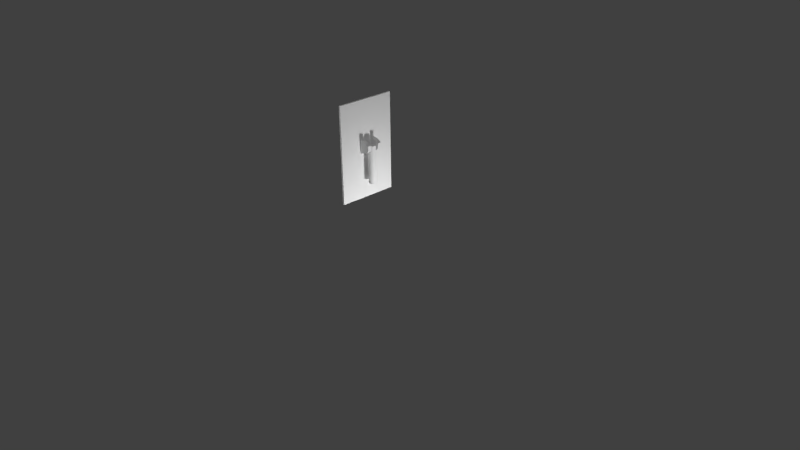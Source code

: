 # Source: palanca.blend  (saved by Blender 2.68.0; exported with 4.5.12 LTS)
import bpy
from mathutils import Matrix  # noqa: F401  (used for matrix-valued properties, if any)

bpy.ops.wm.read_factory_settings(use_empty=True)
scene = bpy.context.scene
scene.name = 'Scene'

# ---- collections
col_collection_1 = bpy.data.collections.new('Collection 1'); scene.collection.children.link(col_collection_1)

# ---- materials (node trees are filled in below, after node groups)
mat_material_001 = bpy.data.materials.new('Material.001')
mat_material_001.alpha_threshold = 0.0
mat_material_001.use_transparent_shadow = False
mat_material_001.roughness = 0.5
mat_material_001.specular_intensity = 0.0
mat_material_001.line_color = (0.0, 0.0, 0.0, 1.0)
mat_material = bpy.data.materials.new('Material')
mat_material.alpha_threshold = 0.0
mat_material.use_transparent_shadow = False
mat_material.roughness = 0.5
mat_material.line_color = (0.0, 0.0, 0.0, 1.0)

# ---- material node trees

# ---- world
world_world = bpy.data.worlds.new('World'); scene.world = world_world
world_world.color = (0.05088, 0.05088, 0.05088)
world_world.use_sun_shadow = False
world_world.sun_shadow_jitter_overblur = 0.0
world_world.cycles.sampling_method = 'MANUAL'
world_world.cycles.sample_map_resolution = 256

# ---- cameras
cam_camera = bpy.data.cameras.new('Camera')
cam_camera.clip_end = 100.0
cam_camera.lens = 35.0
cam_camera.sensor_width = 32.0
cam_camera.sensor_height = 18.0
cam_camera.ortho_scale = 7.314
cam_camera.dof.focus_distance = 0.0
cam_camera.dof.aperture_fstop = 128.0

# ---- lights
light_lamp_005 = bpy.data.lights.new('Lamp.005', 'POINT')
light_lamp_005.transmission_factor = 0.0
light_lamp_005.cutoff_distance = 30.0
light_lamp_005.energy = 100.0
light_lamp_005.shadow_buffer_clip_start = 1.001
light_lamp_005.shadow_soft_size = 0.1
light_lamp_005.shadow_maximum_resolution = 0.006
light_lamp_005.use_absolute_resolution = True
light_lamp_005.cycles.use_multiple_importance_sampling = False
light_lamp_004 = bpy.data.lights.new('Lamp.004', 'POINT')
light_lamp_004.transmission_factor = 0.0
light_lamp_004.cutoff_distance = 30.0
light_lamp_004.energy = 100.0
light_lamp_004.shadow_buffer_clip_start = 1.001
light_lamp_004.shadow_soft_size = 0.1
light_lamp_004.shadow_maximum_resolution = 0.006
light_lamp_004.use_absolute_resolution = True
light_lamp_004.cycles.use_multiple_importance_sampling = False
light_lamp_003 = bpy.data.lights.new('Lamp.003', 'POINT')
light_lamp_003.transmission_factor = 0.0
light_lamp_003.cutoff_distance = 30.0
light_lamp_003.energy = 100.0
light_lamp_003.shadow_buffer_clip_start = 1.001
light_lamp_003.shadow_soft_size = 0.1
light_lamp_003.shadow_maximum_resolution = 0.006
light_lamp_003.use_absolute_resolution = True
light_lamp_003.cycles.use_multiple_importance_sampling = False
light_lamp_002 = bpy.data.lights.new('Lamp.002', 'POINT')
light_lamp_002.transmission_factor = 0.0
light_lamp_002.cutoff_distance = 30.0
light_lamp_002.energy = 100.0
light_lamp_002.shadow_buffer_clip_start = 1.001
light_lamp_002.shadow_soft_size = 0.1
light_lamp_002.shadow_maximum_resolution = 0.006
light_lamp_002.use_absolute_resolution = True
light_lamp_002.cycles.use_multiple_importance_sampling = False
light_lamp_001 = bpy.data.lights.new('Lamp.001', 'POINT')
light_lamp_001.transmission_factor = 0.0
light_lamp_001.cutoff_distance = 30.0
light_lamp_001.energy = 100.0
light_lamp_001.shadow_buffer_clip_start = 1.001
light_lamp_001.shadow_soft_size = 0.1
light_lamp_001.shadow_maximum_resolution = 0.006
light_lamp_001.use_absolute_resolution = True
light_lamp_001.cycles.use_multiple_importance_sampling = False
light_lamp = bpy.data.lights.new('Lamp', 'POINT')
light_lamp.transmission_factor = 0.0
light_lamp.cutoff_distance = 30.0
light_lamp.energy = 100.0
light_lamp.shadow_buffer_clip_start = 1.001
light_lamp.shadow_soft_size = 0.1
light_lamp.shadow_maximum_resolution = 0.006
light_lamp.use_absolute_resolution = True
light_lamp.cycles.use_multiple_importance_sampling = False

# ---- meshes
me_cylinder = bpy.data.meshes.new('Cylinder')
me_cylinder.from_pydata([(0.0, 0.04897, 0.2425), (0.0, 0.04897, -0.2425), (0.009554, 0.04803, 0.2425), (0.009554, 0.04803, -0.2425), (0.01874, 0.04524, 0.2425), (0.01874, 0.04524, -0.2425), (0.02721, 0.04072, 0.2425), (0.02721, 0.04072, -0.2425), (0.03463, 0.03463, 0.2425), (0.03463, 0.03463, -0.2425), (0.04072, 0.02721, 0.2425), (0.04072, 0.02721, -0.2425), (0.04524, 0.01874, 0.2425), (0.04524, 0.01874, -0.2425), (0.04803, 0.009554, 0.2425), (0.04803, 0.009554, -0.2425), (0.04897, 3.697e-09, 0.2425), (0.04897, 3.697e-09, -0.2425), (0.04803, -0.009554, 0.2425), (0.04803, -0.009554, -0.2425), (0.04524, -0.01874, 0.2425), (0.04524, -0.01874, -0.2425), (0.04072, -0.02721, 0.2425), (0.04072, -0.02721, -0.2425), (0.03463, -0.03463, 0.2425), (0.03463, -0.03463, -0.2425), (0.02721, -0.04072, 0.2425), (0.02721, -0.04072, -0.2425), (0.01874, -0.04524, 0.2425), (0.01874, -0.04524, -0.2425), (0.009554, -0.04803, 0.2425), (0.009554, -0.04803, -0.2425), (-1.596e-08, -0.04897, 0.2425), (-1.596e-08, -0.04897, -0.2425), (-0.009554, -0.04803, 0.2425), (-0.009554, -0.04803, -0.2425), (-0.01874, -0.04524, 0.2425), (-0.01874, -0.04524, -0.2425), (-0.02721, -0.04072, 0.2425), (-0.02721, -0.04072, -0.2425), (-0.03463, -0.03463, 0.2425), (-0.03463, -0.03463, -0.2425), (-0.04072, -0.02721, 0.2425), (-0.04072, -0.02721, -0.2425), (-0.04524, -0.01874, 0.2425), (-0.04524, -0.01874, -0.2425), (-0.04803, -0.009554, 0.2425), (-0.04803, -0.009554, -0.2425), (-0.04897, 4.729e-08, 0.2425), (-0.04897, 4.729e-08, -0.2425), (-0.04803, 0.009554, 0.2425), (-0.04803, 0.009554, -0.2425), (-0.04524, 0.01874, 0.2425), (-0.04524, 0.01874, -0.2425), (-0.04072, 0.02721, 0.2425), (-0.04072, 0.02721, -0.2425), (-0.03463, 0.03463, 0.2425), (-0.03463, 0.03463, -0.2425), (-0.02721, 0.04072, 0.2425), (-0.02721, 0.04072, -0.2425), (-0.01874, 0.04524, 0.2425), (-0.01874, 0.04524, -0.2425), (-0.009554, 0.04803, 0.2425), (-0.009554, 0.04803, -0.2425)], [], [(0, 2, 3, 1), (2, 4, 5, 3), (4, 6, 7, 5), (6, 8, 9, 7), (8, 10, 11, 9), (10, 12, 13, 11), (12, 14, 15, 13), (14, 16, 17, 15), (16, 18, 19, 17), (18, 20, 21, 19), (20, 22, 23, 21), (22, 24, 25, 23), (24, 26, 27, 25), (26, 28, 29, 27), (28, 30, 31, 29), (30, 32, 33, 31), (32, 34, 35, 33), (34, 36, 37, 35), (36, 38, 39, 37), (38, 40, 41, 39), (40, 42, 43, 41), (42, 44, 45, 43), (44, 46, 47, 45), (46, 48, 49, 47), (48, 50, 51, 49), (50, 52, 53, 51), (52, 54, 55, 53), (54, 56, 57, 55), (56, 58, 59, 57), (58, 60, 61, 59), (3, 5, 7, 9, 11, 13, 15, 17, 19, 21, 23, 25, 27, 29, 31, 33, 35, 37, 39, 41, 43, 45, 47, 49, 51, 53, 55, 57, 59, 61, 63, 1), (62, 0, 1, 63), (60, 62, 63, 61), (0, 62, 60, 58, 56, 54, 52, 50, 48, 46, 44, 42, 40, 38, 36, 34, 32, 30, 28, 26, 24, 22, 20, 18, 16, 14, 12, 10, 8, 6, 4, 2)])
_uv = me_cylinder.uv_layers.new(name='UVMap')
_uv.uv.foreach_set('vector', [0.07822, 0.01687, 0.06096, 0.01692, 0.06386, 0.9606, 0.08112, 0.9606, 0.06096, 0.01692, 0.04543, 0.01697, 0.04833, 0.9607, 0.06386, 0.9606, 0.04543, 0.01697, 0.03223, 0.01701, 0.03512, 0.9607, 0.04833, 0.9607, 0.1853, 0.9607, 0.1985, 0.9607, 0.1956, 0.01697, 0.1824, 0.01701, 0.1985, 0.9607, 0.2141, 0.9606, 0.2112, 0.01692, 0.1956, 0.01697, 0.2141, 0.9606, 0.2313, 0.9606, 0.2284, 0.01687, 0.2112, 0.01692, 0.2313, 0.9606, 0.2496, 0.9605, 0.2467, 0.01682, 0.2284, 0.01687, 0.2496, 0.9605, 0.2683, 0.9604, 0.2654, 0.01676, 0.2467, 0.01682, 0.2683, 0.9604, 0.2866, 0.9604, 0.2837, 0.0167, 0.2654, 0.01676, 0.2866, 0.9604, 0.3039, 0.9603, 0.301, 0.01665, 0.2837, 0.0167, 0.3039, 0.9603, 0.3194, 0.9603, 0.3165, 0.0166, 0.301, 0.01665, 0.3194, 0.9603, 0.3326, 0.9602, 0.3297, 0.01656, 0.3165, 0.0166, 0.4535, 0.01656, 0.438, 0.01661, 0.4409, 0.9603, 0.4564, 0.9602, 0.438, 0.01661, 0.4207, 0.01666, 0.4236, 0.9603, 0.4409, 0.9603, 0.4207, 0.01666, 0.4024, 0.01672, 0.4053, 0.9604, 0.4236, 0.9603, 0.4024, 0.01672, 0.3837, 0.01677, 0.3866, 0.9605, 0.4053, 0.9604, 0.3837, 0.01677, 0.3654, 0.01683, 0.3683, 0.9605, 0.3866, 0.9605, 0.3654, 0.01683, 0.3482, 0.01688, 0.3511, 0.9606, 0.3683, 0.9605, 0.3482, 0.01688, 0.3326, 0.01693, 0.3355, 0.9606, 0.3511, 0.9606, 0.4593, 0.9606, 0.4749, 0.9606, 0.472, 0.01688, 0.4564, 0.01693, 0.4749, 0.9606, 0.4921, 0.9605, 0.4892, 0.01683, 0.472, 0.01688, 0.4921, 0.9605, 0.5104, 0.9605, 0.5075, 0.01677, 0.4892, 0.01683, 0.5104, 0.9605, 0.5291, 0.9604, 0.5262, 0.01672, 0.5075, 0.01677, 0.5291, 0.9604, 0.5474, 0.9603, 0.5445, 0.01666, 0.5262, 0.01672, 0.5474, 0.9603, 0.5647, 0.9603, 0.5618, 0.01661, 0.5445, 0.01666, 0.5647, 0.9603, 0.5802, 0.9602, 0.5773, 0.01656, 0.5618, 0.01661, 0.1795, 0.01656, 0.1663, 0.0166, 0.1692, 0.9603, 0.1824, 0.9602, 0.1663, 0.0166, 0.1508, 0.01665, 0.1537, 0.9603, 0.1692, 0.9603, 0.1508, 0.01665, 0.1335, 0.0167, 0.1364, 0.9604, 0.1537, 0.9603, 0.1335, 0.0167, 0.1152, 0.01676, 0.1181, 0.9604, 0.1364, 0.9604, 0.7027, 0.2099, 0.6844, 0.2062, 0.6657, 0.2062, 0.6474, 0.2099, 0.6301, 0.217, 0.6146, 0.2274, 0.6014, 0.2406, 0.591, 0.2561, 0.5839, 0.2734, 0.5802, 0.2917, 0.5802, 0.3104, 0.5839, 0.3287, 0.591, 0.346, 0.6014, 0.3615, 0.6146, 0.3747, 0.6301, 0.3851, 0.6474, 0.3922, 0.6657, 0.3959, 0.6844, 0.3959, 0.7027, 0.3922, 0.72, 0.3851, 0.7355, 0.3747, 0.7487, 0.3615, 0.7591, 0.346, 0.7662, 0.3287, 0.7699, 0.3104, 0.7699, 0.2917, 0.7662, 0.2734, 0.7591, 0.2561, 0.7487, 0.2406, 0.7355, 0.2274, 0.72, 0.217, 0.09654, 0.01682, 0.07822, 0.01687, 0.08112, 0.9606, 0.09944, 0.9605, 0.1152, 0.01676, 0.09654, 0.01682, 0.09944, 0.9605, 0.1181, 0.9604, 0.6474, 0.2026, 0.6657, 0.2062, 0.6844, 0.2062, 0.7027, 0.2026, 0.72, 0.1954, 0.7355, 0.185, 0.7487, 0.1718, 0.7591, 0.1563, 0.7662, 0.139, 0.7699, 0.1207, 0.7699, 0.102, 0.7662, 0.08373, 0.7591, 0.06647, 0.7487, 0.05094, 0.7355, 0.03773, 0.72, 0.02735, 0.7027, 0.0202, 0.6844, 0.01656, 0.6657, 0.01656, 0.6474, 0.0202, 0.6301, 0.02735, 0.6146, 0.03773, 0.6014, 0.05094, 0.591, 0.06647, 0.5839, 0.08373, 0.5802, 0.102, 0.5802, 0.1207, 0.5839, 0.139, 0.591, 0.1563, 0.6014, 0.1718, 0.6146, 0.185, 0.6301, 0.1954])
_ca = me_cylinder.color_attributes.new('Col', 'BYTE_COLOR', 'CORNER')
_ca.data.foreach_set('color', [1.0, 1.0, 1.0, 1.0, 1.0, 1.0, 1.0, 1.0, 1.0, 1.0, 1.0, 1.0, 1.0, 1.0, 1.0, 1.0, 1.0, 1.0, 1.0, 1.0, 1.0, 1.0, 1.0, 1.0, 1.0, 1.0, 1.0, 1.0, 1.0, 1.0, 1.0, 1.0, 1.0, 1.0, 1.0, 1.0, 1.0, 1.0, 1.0, 1.0, 1.0, 1.0, 1.0, 1.0, 1.0, 1.0, 1.0, 1.0, 1.0, 1.0, 1.0, 1.0, 1.0, 1.0, 1.0, 1.0, 1.0, 1.0, 1.0, 1.0, 1.0, 1.0, 1.0, 1.0, 1.0, 1.0, 1.0, 1.0, 1.0, 1.0, 1.0, 1.0, 1.0, 1.0, 1.0, 1.0, 1.0, 1.0, 1.0, 1.0, 1.0, 1.0, 1.0, 1.0, 1.0, 1.0, 1.0, 1.0, 1.0, 1.0, 1.0, 1.0, 1.0, 1.0, 1.0, 1.0, 1.0, 1.0, 1.0, 1.0, 1.0, 1.0, 1.0, 1.0, 1.0, 1.0, 1.0, 1.0, 1.0, 1.0, 1.0, 1.0, 1.0, 1.0, 1.0, 1.0, 1.0, 1.0, 1.0, 1.0, 1.0, 1.0, 1.0, 1.0, 1.0, 1.0, 1.0, 1.0, 1.0, 1.0, 1.0, 1.0, 1.0, 1.0, 1.0, 1.0, 1.0, 1.0, 1.0, 1.0, 1.0, 1.0, 1.0, 1.0, 1.0, 1.0, 1.0, 1.0, 1.0, 1.0, 1.0, 1.0, 1.0, 1.0, 1.0, 1.0, 1.0, 1.0, 1.0, 1.0, 1.0, 1.0, 1.0, 1.0, 1.0, 1.0, 1.0, 1.0, 1.0, 1.0, 1.0, 1.0, 1.0, 1.0, 1.0, 1.0, 1.0, 1.0, 1.0, 1.0, 1.0, 1.0, 1.0, 1.0, 1.0, 1.0, 1.0, 1.0, 1.0, 1.0, 1.0, 1.0, 1.0, 1.0, 1.0, 1.0, 1.0, 1.0, 1.0, 1.0, 1.0, 1.0, 1.0, 1.0, 1.0, 1.0, 1.0, 1.0, 1.0, 1.0, 1.0, 1.0, 1.0, 1.0, 1.0, 1.0, 1.0, 1.0, 1.0, 1.0, 1.0, 1.0, 1.0, 1.0, 1.0, 1.0, 1.0, 1.0, 1.0, 1.0, 1.0, 1.0, 1.0, 1.0, 1.0, 1.0, 1.0, 1.0, 1.0, 1.0, 1.0, 1.0, 1.0, 1.0, 1.0, 1.0, 1.0, 1.0, 1.0, 1.0, 1.0, 1.0, 1.0, 1.0, 1.0, 1.0, 1.0, 1.0, 1.0, 1.0, 1.0, 1.0, 1.0, 1.0, 1.0, 1.0, 1.0, 1.0, 1.0, 1.0, 1.0, 1.0, 1.0, 1.0, 1.0, 1.0, 1.0, 1.0, 1.0, 1.0, 1.0, 1.0, 1.0, 1.0, 1.0, 1.0, 1.0, 1.0, 1.0, 1.0, 1.0, 1.0, 1.0, 1.0, 1.0, 1.0, 1.0, 1.0, 1.0, 1.0, 1.0, 1.0, 1.0, 1.0, 1.0, 1.0, 1.0, 1.0, 1.0, 1.0, 1.0, 1.0, 1.0, 1.0, 1.0, 1.0, 1.0, 1.0, 1.0, 1.0, 1.0, 1.0, 1.0, 1.0, 1.0, 1.0, 1.0, 1.0, 1.0, 1.0, 1.0, 1.0, 1.0, 1.0, 1.0, 1.0, 1.0, 1.0, 1.0, 1.0, 1.0, 1.0, 1.0, 1.0, 1.0, 1.0, 1.0, 1.0, 1.0, 1.0, 1.0, 1.0, 1.0, 1.0, 1.0, 1.0, 1.0, 1.0, 1.0, 1.0, 1.0, 1.0, 1.0, 1.0, 1.0, 1.0, 1.0, 1.0, 1.0, 1.0, 1.0, 1.0, 1.0, 1.0, 1.0, 1.0, 1.0, 1.0, 1.0, 1.0, 1.0, 1.0, 1.0, 1.0, 1.0, 1.0, 1.0, 1.0, 1.0, 1.0, 1.0, 1.0, 1.0, 1.0, 1.0, 1.0, 1.0, 1.0, 1.0, 1.0, 1.0, 1.0, 1.0, 1.0, 1.0, 1.0, 1.0, 1.0, 1.0, 1.0, 1.0, 1.0, 1.0, 1.0, 1.0, 1.0, 1.0, 1.0, 1.0, 1.0, 1.0, 1.0, 1.0, 1.0, 1.0, 1.0, 1.0, 1.0, 1.0, 1.0, 1.0, 1.0, 1.0, 1.0, 1.0, 1.0, 1.0, 1.0, 1.0, 1.0, 1.0, 1.0, 1.0, 1.0, 1.0, 1.0, 1.0, 1.0, 1.0, 1.0, 1.0, 1.0, 1.0, 1.0, 1.0, 1.0, 1.0, 1.0, 1.0, 1.0, 1.0, 1.0, 1.0, 1.0, 1.0, 1.0, 1.0, 1.0, 1.0, 1.0, 1.0, 1.0, 1.0, 1.0, 1.0, 1.0, 1.0, 1.0, 1.0, 1.0, 1.0, 1.0, 1.0, 1.0, 1.0, 1.0, 1.0, 1.0, 1.0, 1.0, 1.0, 1.0, 1.0, 1.0, 1.0, 1.0, 1.0, 1.0, 1.0, 1.0, 1.0, 1.0, 1.0, 1.0, 1.0, 1.0, 1.0, 1.0, 1.0, 1.0, 1.0, 1.0, 1.0, 1.0, 1.0, 1.0, 1.0, 1.0, 1.0, 1.0, 1.0, 1.0, 1.0, 1.0, 1.0, 1.0, 1.0, 1.0, 1.0, 1.0, 1.0, 1.0, 1.0, 1.0, 1.0, 1.0, 1.0, 1.0, 1.0, 1.0, 1.0, 1.0, 1.0, 1.0, 1.0, 1.0, 1.0, 1.0, 1.0, 1.0, 1.0, 1.0, 1.0, 1.0, 1.0, 1.0, 1.0, 1.0, 1.0, 1.0, 1.0, 1.0, 1.0, 1.0, 1.0, 1.0, 1.0, 1.0, 1.0, 1.0, 1.0, 1.0, 1.0, 1.0, 1.0, 1.0, 1.0, 1.0, 1.0, 1.0, 1.0, 1.0, 1.0, 1.0, 1.0, 1.0, 1.0, 1.0, 1.0, 1.0, 1.0, 1.0, 1.0, 1.0, 1.0, 1.0, 1.0, 1.0, 1.0, 1.0, 1.0, 1.0, 1.0, 1.0, 1.0, 1.0, 1.0, 1.0, 1.0, 1.0, 1.0, 1.0, 1.0, 1.0, 1.0, 1.0, 1.0, 1.0, 1.0, 1.0, 1.0, 1.0, 1.0, 1.0, 1.0, 1.0, 1.0, 1.0, 1.0, 1.0, 1.0, 1.0, 1.0, 1.0, 1.0, 1.0, 1.0, 1.0, 1.0, 1.0, 1.0, 1.0, 1.0, 1.0, 1.0, 1.0, 1.0, 1.0, 1.0, 1.0, 1.0, 1.0, 1.0, 1.0, 1.0, 1.0, 1.0, 1.0, 1.0, 1.0, 1.0, 1.0, 1.0, 1.0, 1.0, 1.0, 1.0, 1.0, 1.0, 1.0, 1.0, 1.0, 1.0, 1.0, 1.0, 1.0, 1.0, 1.0, 1.0, 1.0, 1.0, 1.0, 1.0, 1.0, 1.0, 1.0, 1.0, 1.0, 1.0, 1.0, 1.0, 1.0, 1.0, 1.0, 1.0, 1.0, 1.0, 1.0, 1.0, 1.0, 1.0, 1.0, 1.0, 1.0, 1.0, 1.0, 1.0, 1.0, 1.0, 1.0, 1.0, 1.0, 1.0, 1.0, 1.0, 1.0, 1.0, 1.0, 1.0, 1.0, 1.0, 1.0, 1.0, 1.0, 1.0, 1.0, 1.0, 1.0, 1.0, 1.0, 1.0, 1.0, 1.0, 1.0, 1.0, 1.0, 1.0, 1.0, 1.0, 1.0, 1.0, 1.0, 1.0, 1.0, 1.0, 1.0, 1.0, 1.0, 1.0, 1.0, 1.0, 1.0, 1.0, 1.0, 1.0, 1.0, 1.0, 1.0, 1.0, 1.0, 1.0, 1.0, 1.0, 1.0, 1.0, 1.0, 1.0, 1.0])
me_cylinder.use_remesh_preserve_volume = False
me_cylinder.use_remesh_preserve_attributes = False
me_cylinder.use_mirror_vertex_groups = False
me_cylinder.update()
me_cube_002 = bpy.data.meshes.new('Cube.002')
me_cube_002.from_pydata([(0.1518, 0.02823, 1.495), (0.1518, -0.01821, 1.495), (0.1518, 0.02823, 1.565), (0.1518, -0.01821, 1.565), (0.01258, -0.01821, 1.446), (0.01258, 0.02823, 1.446), (0.1518, 0.02823, 1.495), (0.1518, -0.01821, 1.495), (0.01258, -0.01821, 1.615), (0.01258, 0.02823, 1.615), (0.1518, 0.02823, 1.565), (0.1518, -0.01821, 1.565), (0.1076, 0.02823, 1.595), (0.1076, 0.02823, 1.465), (0.1076, -0.01821, 1.595), (0.1076, -0.01821, 1.465), (0.06792, 0.02823, 1.452), (0.06792, -0.01821, 1.608), (0.06792, 0.02823, 1.608), (0.06792, -0.01821, 1.452), (0.1518, -0.1278, 1.495), (0.1518, -0.1742, 1.495), (0.1518, -0.1278, 1.565), (0.1518, -0.1742, 1.565), (0.01258, -0.1742, 1.446), (0.01258, -0.1278, 1.446), (0.1518, -0.1278, 1.495), (0.1518, -0.1742, 1.495), (0.01258, -0.1742, 1.615), (0.01258, -0.1278, 1.615), (0.1518, -0.1278, 1.565), (0.1518, -0.1742, 1.565), (0.1076, -0.1278, 1.595), (0.1076, -0.1278, 1.465), (0.1076, -0.1742, 1.595), (0.1076, -0.1742, 1.465), (0.06792, -0.1278, 1.452), (0.06792, -0.1742, 1.608), (0.06792, -0.1278, 1.608), (0.06792, -0.1742, 1.452), (0.01306, 0.3149, 0.8513), (0.01306, -0.4612, 0.8513), (-0.01055, -0.4612, 0.8513), (-0.01055, 0.3149, 0.8513), (0.01306, 0.3149, 2.103), (0.01306, -0.4612, 2.103), (-0.01055, -0.4612, 2.103), (-0.01055, 0.3149, 2.103)], [], [(2, 3, 1, 0), (8, 9, 5, 4), (12, 10, 6, 13), (17, 8, 4, 19), (15, 13, 6, 7), (17, 18, 9, 8), (18, 12, 13, 16), (11, 14, 15, 7), (19, 16, 13, 15), (11, 10, 12, 14), (14, 17, 19, 15), (14, 12, 18, 17), (9, 18, 16, 5), (4, 5, 16, 19), (22, 23, 21, 20), (28, 29, 25, 24), (32, 30, 26, 33), (37, 28, 24, 39), (35, 33, 26, 27), (37, 38, 29, 28), (38, 32, 33, 36), (31, 34, 35, 27), (39, 36, 33, 35), (31, 30, 32, 34), (34, 37, 39, 35), (34, 32, 38, 37), (29, 38, 36, 25), (24, 25, 36, 39), (40, 41, 42, 43), (44, 47, 46, 45), (40, 44, 45, 41), (41, 45, 46, 42), (42, 46, 47, 43), (44, 40, 43, 47)])
_uv = me_cube_002.uv_layers.new(name='UVMap')
_uv.uv.foreach_set('vector', [0.1142, 0.8071, 0.08592, 0.8072, 0.08578, 0.7645, 0.1141, 0.7644, 0.8445, 0.8673, 0.8162, 0.8674, 0.8159, 0.7645, 0.8442, 0.7644, 0.5024, 0.8551, 0.4755, 0.837, 0.4756, 0.7942, 0.5026, 0.7762, 0.6794, 0.8634, 0.6457, 0.8673, 0.646, 0.7644, 0.6797, 0.7685, 0.4467, 0.7941, 0.4184, 0.7941, 0.4183, 0.7645, 0.4466, 0.7644, 0.4753, 0.7983, 0.447, 0.7984, 0.4469, 0.7645, 0.4752, 0.7644, 0.5265, 0.8632, 0.5024, 0.8551, 0.5026, 0.7762, 0.5268, 0.7683, 0.7307, 0.8375, 0.7037, 0.8555, 0.7039, 0.7766, 0.7308, 0.7947, 0.4468, 0.8193, 0.4185, 0.8194, 0.4184, 0.7941, 0.4467, 0.7941, 0.4755, 0.8532, 0.4471, 0.8533, 0.4471, 0.8236, 0.4754, 0.8235, 0.7037, 0.8555, 0.6794, 0.8634, 0.6797, 0.7685, 0.7039, 0.7766, 0.4754, 0.8235, 0.4471, 0.8236, 0.447, 0.7984, 0.4753, 0.7983, 0.5603, 0.8673, 0.5265, 0.8632, 0.5268, 0.7683, 0.5606, 0.7644, 0.4469, 0.8532, 0.4186, 0.8533, 0.4185, 0.8194, 0.4468, 0.8193, 0.4183, 0.8071, 0.39, 0.8072, 0.3899, 0.7645, 0.4182, 0.7644, 0.02862, 0.8673, 0.0003158, 0.8674, 0.0, 0.7645, 0.02831, 0.7644, 0.7577, 0.8551, 0.7308, 0.837, 0.7309, 0.7942, 0.7579, 0.7762, 0.6116, 0.7685, 0.6454, 0.7644, 0.6457, 0.8673, 0.6119, 0.8634, 0.05702, 0.7941, 0.02871, 0.7941, 0.02862, 0.7645, 0.05693, 0.7644, 0.05731, 0.8193, 0.08562, 0.8194, 0.08551, 0.8533, 0.0572, 0.8532, 0.7819, 0.8632, 0.7577, 0.8551, 0.7579, 0.7762, 0.7822, 0.7683, 0.5606, 0.7947, 0.5875, 0.7766, 0.5877, 0.8555, 0.5607, 0.8375, 0.0571, 0.8193, 0.02879, 0.8194, 0.02871, 0.7941, 0.05702, 0.7941, 0.05748, 0.7644, 0.08578, 0.7645, 0.08569, 0.7941, 0.05739, 0.7941, 0.5875, 0.7766, 0.6116, 0.7685, 0.6119, 0.8634, 0.5877, 0.8555, 0.05739, 0.7941, 0.08569, 0.7941, 0.08562, 0.8194, 0.05731, 0.8193, 0.8156, 0.8673, 0.7819, 0.8632, 0.7822, 0.7683, 0.8159, 0.7644, 0.0572, 0.8532, 0.0289, 0.8533, 0.02879, 0.8194, 0.0571, 0.8193, 0.9858, 0.4732, 0.9844, 4.344e-05, 0.9985, 0.0, 1.0, 0.4731, 1.0, 0.9463, 0.9858, 0.9463, 0.9844, 0.4732, 0.9985, 0.4732, 0.9486, 0.0, 0.9509, 0.7629, 0.4778, 0.7644, 0.4755, 0.001451, 0.9533, 0.763, 0.9509, 4.433e-05, 0.9653, 0.0, 0.9676, 0.7629, 0.4731, 0.0, 0.4755, 0.7629, 0.002341, 0.7644, 0.0, 0.001451, 0.982, 0.0, 0.9844, 0.7629, 0.97, 0.763, 0.9676, 4.39e-05])
_ca = me_cube_002.color_attributes.new('Col', 'BYTE_COLOR', 'CORNER')
_ca.data.foreach_set('color', [1.0, 1.0, 1.0, 1.0, 1.0, 1.0, 1.0, 1.0, 1.0, 1.0, 1.0, 1.0, 1.0, 1.0, 1.0, 1.0, 1.0, 1.0, 1.0, 1.0, 1.0, 1.0, 1.0, 1.0, 1.0, 1.0, 1.0, 1.0, 1.0, 1.0, 1.0, 1.0, 1.0, 1.0, 1.0, 1.0, 1.0, 1.0, 1.0, 1.0, 1.0, 1.0, 1.0, 1.0, 1.0, 1.0, 1.0, 1.0, 1.0, 1.0, 1.0, 1.0, 1.0, 1.0, 1.0, 1.0, 1.0, 1.0, 1.0, 1.0, 1.0, 1.0, 1.0, 1.0, 1.0, 1.0, 1.0, 1.0, 1.0, 1.0, 1.0, 1.0, 1.0, 1.0, 1.0, 1.0, 1.0, 1.0, 1.0, 1.0, 1.0, 1.0, 1.0, 1.0, 1.0, 1.0, 1.0, 1.0, 1.0, 1.0, 1.0, 1.0, 1.0, 1.0, 1.0, 1.0, 1.0, 1.0, 1.0, 1.0, 1.0, 1.0, 1.0, 1.0, 1.0, 1.0, 1.0, 1.0, 1.0, 1.0, 1.0, 1.0, 1.0, 1.0, 1.0, 1.0, 1.0, 1.0, 1.0, 1.0, 1.0, 1.0, 1.0, 1.0, 1.0, 1.0, 1.0, 1.0, 1.0, 1.0, 1.0, 1.0, 1.0, 1.0, 1.0, 1.0, 1.0, 1.0, 1.0, 1.0, 1.0, 1.0, 1.0, 1.0, 1.0, 1.0, 1.0, 1.0, 1.0, 1.0, 1.0, 1.0, 1.0, 1.0, 1.0, 1.0, 1.0, 1.0, 1.0, 1.0, 1.0, 1.0, 1.0, 1.0, 1.0, 1.0, 1.0, 1.0, 1.0, 1.0, 1.0, 1.0, 1.0, 1.0, 1.0, 1.0, 1.0, 1.0, 1.0, 1.0, 1.0, 1.0, 1.0, 1.0, 1.0, 1.0, 1.0, 1.0, 1.0, 1.0, 1.0, 1.0, 1.0, 1.0, 1.0, 1.0, 1.0, 1.0, 1.0, 1.0, 1.0, 1.0, 1.0, 1.0, 1.0, 1.0, 1.0, 1.0, 1.0, 1.0, 1.0, 1.0, 1.0, 1.0, 1.0, 1.0, 1.0, 1.0, 1.0, 1.0, 1.0, 1.0, 1.0, 1.0, 1.0, 1.0, 1.0, 1.0, 1.0, 1.0, 1.0, 1.0, 1.0, 1.0, 1.0, 1.0, 1.0, 1.0, 1.0, 1.0, 1.0, 1.0, 1.0, 1.0, 1.0, 1.0, 1.0, 1.0, 1.0, 1.0, 1.0, 1.0, 1.0, 1.0, 1.0, 1.0, 1.0, 1.0, 1.0, 1.0, 1.0, 1.0, 1.0, 1.0, 1.0, 1.0, 1.0, 1.0, 1.0, 1.0, 1.0, 1.0, 1.0, 1.0, 1.0, 1.0, 1.0, 1.0, 1.0, 1.0, 1.0, 1.0, 1.0, 1.0, 1.0, 1.0, 1.0, 1.0, 1.0, 1.0, 1.0, 1.0, 1.0, 1.0, 1.0, 1.0, 1.0, 1.0, 1.0, 1.0, 1.0, 1.0, 1.0, 1.0, 1.0, 1.0, 1.0, 1.0, 1.0, 1.0, 1.0, 1.0, 1.0, 1.0, 1.0, 1.0, 1.0, 1.0, 1.0, 1.0, 1.0, 1.0, 1.0, 1.0, 1.0, 1.0, 1.0, 1.0, 1.0, 1.0, 1.0, 1.0, 1.0, 1.0, 1.0, 1.0, 1.0, 1.0, 1.0, 1.0, 1.0, 1.0, 1.0, 1.0, 1.0, 1.0, 1.0, 1.0, 1.0, 1.0, 1.0, 1.0, 1.0, 1.0, 1.0, 1.0, 1.0, 1.0, 1.0, 1.0, 1.0, 1.0, 1.0, 1.0, 1.0, 1.0, 1.0, 1.0, 1.0, 1.0, 1.0, 1.0, 1.0, 1.0, 1.0, 1.0, 1.0, 1.0, 1.0, 1.0, 1.0, 1.0, 1.0, 1.0, 1.0, 1.0, 1.0, 1.0, 1.0, 1.0, 1.0, 1.0, 1.0, 1.0, 1.0, 1.0, 1.0, 1.0, 1.0, 1.0, 1.0, 1.0, 1.0, 1.0, 1.0, 1.0, 1.0, 1.0, 1.0, 1.0, 1.0, 1.0, 1.0, 1.0, 1.0, 1.0, 1.0, 1.0, 1.0, 1.0, 1.0, 1.0, 1.0, 1.0, 1.0, 1.0, 1.0, 1.0, 1.0, 1.0, 1.0, 1.0, 1.0, 1.0, 1.0, 1.0, 1.0, 1.0, 1.0, 1.0, 1.0, 1.0, 1.0, 1.0, 1.0, 1.0, 1.0, 1.0, 1.0, 1.0, 1.0, 1.0, 1.0, 1.0, 1.0, 1.0, 1.0, 1.0, 1.0, 1.0, 1.0, 1.0, 1.0, 1.0, 0.8963, 0.8963, 0.8963, 1.0, 0.8469, 0.8469, 0.8469, 1.0, 1.0, 1.0, 1.0, 1.0, 1.0, 1.0, 1.0, 1.0, 0.0, 0.0, 0.0, 1.0, 1.0, 1.0, 1.0, 1.0, 1.0, 1.0, 1.0, 1.0, 0.0, 0.0, 0.0, 1.0, 1.0, 1.0, 1.0, 1.0, 1.0, 1.0, 1.0, 1.0, 1.0, 1.0, 1.0, 1.0, 1.0, 1.0, 1.0, 1.0, 0.0, 0.0, 0.0, 1.0, 1.0, 1.0, 1.0, 1.0, 1.0, 1.0, 1.0, 1.0, 1.0, 1.0, 1.0, 1.0, 1.0, 1.0, 1.0, 1.0, 1.0, 1.0, 1.0, 1.0, 1.0, 1.0, 1.0, 1.0, 1.0, 1.0, 1.0, 1.0])
me_cube_002.materials.append(mat_material_001)
me_cube_002.use_remesh_preserve_volume = False
me_cube_002.use_remesh_preserve_attributes = False
me_cube_002.use_mirror_vertex_groups = False
me_cube_002.update()
me_cube_000 = bpy.data.meshes.new('Cube.000')
me_cube_000.from_pydata([], [], [])
me_cube_000.materials.append(mat_material)
me_cube_000.use_remesh_preserve_volume = False
me_cube_000.use_remesh_preserve_attributes = False
me_cube_000.use_mirror_vertex_groups = False
me_cube_000.update()
me_cylinder_001 = bpy.data.meshes.new('Cylinder.001')
me_cylinder_001.from_pydata([], [], [])
me_cylinder_001.use_remesh_preserve_volume = False
me_cylinder_001.use_remesh_preserve_attributes = False
me_cylinder_001.use_mirror_vertex_groups = False
me_cylinder_001.update()
arm_armature_001 = bpy.data.armatures.new('Armature.001')  # bones are not reproduced

# ---- objects
ob_lamp_005 = bpy.data.objects.new('Lamp.005', light_lamp_005)
ob_lamp_004 = bpy.data.objects.new('Lamp.004', light_lamp_004)
ob_lamp_003 = bpy.data.objects.new('Lamp.003', light_lamp_003)
ob_lamp_002 = bpy.data.objects.new('Lamp.002', light_lamp_002)
ob_lamp_001 = bpy.data.objects.new('Lamp.001', light_lamp_001)
ob_armature = bpy.data.objects.new('Armature', arm_armature_001)
ob_cylinder = bpy.data.objects.new('Cylinder', me_cylinder)
ob_cube_003 = bpy.data.objects.new('Cube.003', me_cube_002)
ob_cube_000 = bpy.data.objects.new('Cube.000', me_cube_000)
ob_cylinder_001 = bpy.data.objects.new('Cylinder.001', me_cylinder_001)
ob_lamp = bpy.data.objects.new('Lamp', light_lamp)
ob_camera = bpy.data.objects.new('Camera', cam_camera)

# ---- transforms, parenting, visibility, modifiers, constraints
ob_lamp_005.location = (1.56, -0.01824, 0.2573)
ob_lamp_005.rotation_euler = (0.6503, 0.05522, 1.866)
ob_lamp_005.lock_rotations_4d = False
ob_lamp_005.empty_display_type = 'ARROWS'
ob_lamp_005.color = (0.0, 0.0, 0.0, 0.0)
ob_lamp_005.lineart.crease_threshold = 0.0
ob_lamp_004.location = (-0.9353, 2.328, 0.4173)
ob_lamp_004.rotation_euler = (0.6503, 0.05522, 1.866)
ob_lamp_004.lock_rotations_4d = False
ob_lamp_004.empty_display_type = 'ARROWS'
ob_lamp_004.color = (0.0, 0.0, 0.0, 0.0)
ob_lamp_004.lineart.crease_threshold = 0.0
ob_lamp_003.location = (-0.9353, 2.328, 0.4173)
ob_lamp_003.rotation_euler = (0.6503, 0.05522, 1.866)
ob_lamp_003.lock_rotations_4d = False
ob_lamp_003.empty_display_type = 'ARROWS'
ob_lamp_003.color = (0.0, 0.0, 0.0, 0.0)
ob_lamp_003.lineart.crease_threshold = 0.0
ob_lamp_002.location = (-1.775, -3.675, 2.584)
ob_lamp_002.rotation_euler = (0.6503, 0.05522, 1.866)
ob_lamp_002.lock_rotations_4d = False
ob_lamp_002.empty_display_type = 'ARROWS'
ob_lamp_002.color = (0.0, 0.0, 0.0, 0.0)
ob_lamp_002.lineart.crease_threshold = 0.0
ob_lamp_001.location = (3.932, -3.326, 2.967)
ob_lamp_001.rotation_euler = (0.6503, 0.05522, 1.866)
ob_lamp_001.lock_rotations_4d = False
ob_lamp_001.empty_display_type = 'ARROWS'
ob_lamp_001.color = (0.0, 0.0, 0.0, 0.0)
ob_lamp_001.lineart.crease_threshold = 0.0
ob_armature.location = (0.1008, -0.06935, 1.38)
ob_armature.scale = (0.1584, 0.1584, 0.1584)
ob_armature.lineart.crease_threshold = 0.0
ob_cylinder.parent = ob_armature
ob_cylinder.matrix_parent_inverse = Matrix(((6.313, 0.0, 2.98e-08, -0.6364), (0.0, 6.313, -2.98e-08, 0.4378), (0.0, 0.0, 6.313, -8.712), (0.0, 0.0, 0.0, 1.0)))
ob_cylinder.location = (0.1025, -0.07321, 1.304)
ob_cylinder.lineart.crease_threshold = 0.0
_vg = ob_cylinder.vertex_groups.new(name='Bone')
_vg = ob_cylinder.vertex_groups.new(name='Bone.001')
for _i, _w in zip([0, 1, 2, 3, 4, 5, 6, 7, 8, 9, 10, 11, 12, 13, 14, 15, 16, 17, 18, 19, 20, 21, 22, 23, 24, 25, 26, 27, 28, 29, 30, 31, 32, 33, 34, 35, 36, 37, 38, 39, 40, 41, 42, 43, 44, 45, 46, 47, 48, 49, 50, 51, 52, 53, 54, 55, 56, 57, 58, 59, 60, 61, 62, 63], [1.246, 1.894, 1.246, 1.894, 1.245, 1.894, 1.243, 1.894, 1.242, 1.894, 1.239, 1.894, 1.236, 1.895, 1.233, 1.895, 1.229, 1.894, 1.225, 1.894, 1.22, 1.894, 1.215, 1.894, 1.209, 1.894, 1.203, 1.893, 1.197, 1.893, 1.191, 1.893, 1.188, 1.893, 1.193, 1.893, 1.199, 1.893, 1.205, 1.893, 1.211, 1.894, 1.217, 1.894, 1.222, 1.894, 1.227, 1.894, 1.231, 1.894, 1.235, 1.894, 1.238, 1.894, 1.24, 1.894, 1.242, 1.894, 1.244, 1.894, 1.245, 1.894, 1.246, 1.894]): _vg.add([_i], _w, 'REPLACE')
_m = ob_cylinder.modifiers.new('Armature', 'ARMATURE')
_m.object = ob_armature
ob_cube_003.location = (0.0, 0.0, 0.0)
ob_cube_003.lock_location = (True, True, True)
ob_cube_003.lineart.crease_threshold = 0.0
_vg = ob_cube_003.vertex_groups.new(name='Bone')
for _i, _w in zip([40, 43, 44, 45, 46, 47], [0.4899, 0.4909, 0.7458, 0.2059, 0.2036, 0.7448]): _vg.add([_i], _w, 'REPLACE')
_vg = ob_cube_003.vertex_groups.new(name='Bone.001')
_vg = ob_cube_003.vertex_groups.new(name='Bone.004')
for _i, _w in zip([40, 41, 42, 43, 44, 45, 46, 47], [0.4956, 0.4962, 0.4967, 0.496, 0.06757, 0.0716, 0.07081, 0.0678]): _vg.add([_i], _w, 'REPLACE')
_vg = ob_cube_003.vertex_groups.new(name='Bone.005')
for _i, _w in zip([0, 1, 2, 3, 4, 5, 6, 7, 8, 9, 10, 11, 12, 13, 14, 15, 16, 17, 18, 19, 20, 21, 22, 23, 24, 25, 26, 27, 28, 29, 30, 31, 32, 33, 34, 35, 36, 37, 38, 39, 40, 41, 42, 44, 45, 46, 47], [0.0, 0.0, 0.0, 0.0, 0.0, 0.0, 0.0, 0.0, 0.0, 0.0, 0.0, 0.0, 0.0, 0.0, 0.0, 0.0, 0.0, 0.0, 0.0, 0.0, 0.0, 0.0, 0.0, 0.0, 0.0, 0.0, 0.0, 0.0, 0.0, 0.0, 0.0, 0.0, 0.0, 0.0, 0.0, 0.0, 0.0, 0.0, 0.0, 0.0, 0.0, 0.0, 0.0, 0.0, 0.0, 0.0, 0.0]): _vg.add([_i], _w, 'REPLACE')
_vg = ob_cube_003.vertex_groups.new(name='Bone.006')
for _i, _w in zip([0, 1, 2, 3, 4, 5, 6, 7, 8, 9, 10, 11, 12, 13, 14, 15, 16, 17, 18, 19, 20, 21, 22, 23, 24, 25, 26, 27, 28, 29, 30, 31, 32, 33, 34, 35, 36, 37, 38, 39], [0.9817, 0.9845, 0.9905, 0.9919, 0.8079, 0.5782, 0.9817, 0.9845, 0.9723, 0.9642, 0.9905, 0.9919, 0.9885, 0.9545, 0.9909, 0.969, 0.8761, 0.9855, 0.9814, 0.9307, 0.9817, 0.9845, 0.9905, 0.9919, 0.8079, 0.5782, 0.9817, 0.9845, 0.9723, 0.9642, 0.9905, 0.9919, 0.9885, 0.9545, 0.9909, 0.969, 0.8761, 0.9855, 0.9814, 0.9307]): _vg.add([_i], _w, 'REPLACE')
_m = ob_cube_003.modifiers.new('Armature', 'ARMATURE')
ob_cube_000.location = (0.0, 0.0, 0.0)
ob_cube_000.lock_location = (True, True, True)
ob_cube_000.lineart.crease_threshold = 0.0
_vg = ob_cube_000.vertex_groups.new(name='Bone')
_vg = ob_cube_000.vertex_groups.new(name='Bone.001')
_vg = ob_cube_000.vertex_groups.new(name='Bone.004')
_vg = ob_cube_000.vertex_groups.new(name='Bone.005')
_vg = ob_cube_000.vertex_groups.new(name='Bone.006')
_m = ob_cube_000.modifiers.new('Armature', 'ARMATURE')
ob_cylinder_001.location = (0.0, 0.0, 0.0)
ob_cylinder_001.lineart.crease_threshold = 0.0
_vg = ob_cylinder_001.vertex_groups.new(name='Bone')
_vg = ob_cylinder_001.vertex_groups.new(name='Bone.001')
_vg = ob_cylinder_001.vertex_groups.new(name='Bone.004')
_vg = ob_cylinder_001.vertex_groups.new(name='Bone.005')
_vg = ob_cylinder_001.vertex_groups.new(name='Bone.006')
_m = ob_cylinder_001.modifiers.new('Armature', 'ARMATURE')
ob_lamp.location = (4.076, 1.005, 5.904)
ob_lamp.rotation_euler = (0.6503, 0.05522, 1.866)
ob_lamp.lock_rotations_4d = False
ob_lamp.empty_display_type = 'ARROWS'
ob_lamp.color = (0.0, 0.0, 0.0, 0.0)
ob_lamp.lineart.crease_threshold = 0.0
ob_camera.location = (7.481, -6.508, 5.344)
ob_camera.rotation_euler = (1.109, 0.01082, 0.8149)
ob_camera.lock_rotations_4d = False
ob_camera.empty_display_type = 'ARROWS'
ob_camera.color = (0.0, 0.0, 0.0, 0.0)
ob_camera.display_type = 'WIRE'
ob_camera.lineart.crease_threshold = 0.0

# ---- collection membership
col_collection_1.objects.link(ob_lamp_005)
col_collection_1.objects.link(ob_lamp_004)
col_collection_1.objects.link(ob_lamp_003)
col_collection_1.objects.link(ob_lamp_002)
col_collection_1.objects.link(ob_lamp_001)
col_collection_1.objects.link(ob_armature)
col_collection_1.objects.link(ob_cylinder)
col_collection_1.objects.link(ob_cube_003)
col_collection_1.objects.link(ob_cube_000)
col_collection_1.objects.link(ob_cylinder_001)
col_collection_1.objects.link(ob_lamp)
col_collection_1.objects.link(ob_camera)

# ---- scene / render settings (as saved in the file)
scene.camera = ob_camera
scene.frame_start = 1; scene.frame_end = 200; scene.frame_set(0)
scene.render.engine = 'BLENDER_EEVEE_NEXT'
scene.render.image_settings.color_mode = 'RGB'
scene.render.image_settings.compression = 90
scene.render.resolution_percentage = 50
scene.render.dither_intensity = 0.0
scene.cycles.use_denoising = False
scene.cycles.samples = 10
scene.cycles.sampling_pattern = 'TABULATED_SOBOL'
scene.cycles.light_sampling_threshold = 0.0
scene.cycles.use_adaptive_sampling = False
scene.cycles.use_light_tree = False
scene.cycles.blur_glossy = 0.0
scene.cycles.volume_bounces = 1
scene.cycles.pixel_filter_type = 'GAUSSIAN'
scene.cycles.sample_clamp_indirect = 0.0
scene.view_settings.view_transform = 'Standard'
bpy.context.view_layer.update()

